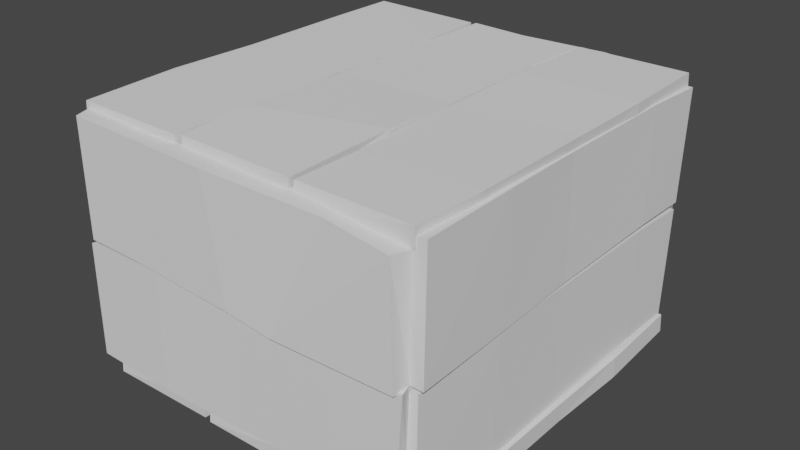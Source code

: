 # Source: Box.blend  (saved by Blender 2.91.10; exported with 4.5.12 LTS)
import bpy
from mathutils import Matrix  # noqa: F401  (used for matrix-valued properties, if any)

bpy.ops.wm.read_factory_settings(use_empty=True)
scene = bpy.context.scene
scene.name = 'Scene'

# ---- world
world_world = bpy.data.worlds.new('World'); scene.world = world_world
world_world.use_nodes = True; world_world.node_tree.nodes.clear()
_N = world_world.node_tree.nodes; _L = world_world.node_tree.links
n0 = _N.new('ShaderNodeOutputWorld'); n0.name = 'World Output'; n0.location = (300, 300)
n1 = _N.new('ShaderNodeBackground'); n1.name = 'Background'; n1.location = (10, 300)
n1.inputs[0].default_value = (0.05088, 0.05088, 0.05088, 1.0)
_L.new(n1.outputs[0], n0.inputs[0])
n0.is_active_output = True
world_world.color = (0.05088, 0.05088, 0.05088)
world_world.use_sun_shadow = False
world_world.sun_shadow_jitter_overblur = 0.0

# ---- meshes
me_cube_003 = bpy.data.meshes.new('Cube.003')
me_cube_003.from_pydata([(-0.6644, -0.99, -1.004), (-0.6644, -0.9999, 0.9696), (-0.659, 1.0, -0.881), (-0.659, 1.0, 0.881), (0.9699, -0.9999, -0.9701), (0.9699, -0.9935, 0.9696), (0.9763, 0.9843, -0.7672), (1.018, 1.0, 1.0), (-0.7357, -0.478, -1.172), (-0.7357, -0.478, 0.9761), (1.016, -0.5015, -1.039), (1.042, -0.478, 1.043), (-0.6938, -0.01566, 1.0), (1.0, -0.01088, -0.8675), (-0.7119, -0.02731, -1.0), (1.0, -0.01088, 1.0), (-0.7029, 0.6286, 1.0), (0.945, 0.6431, -0.8918), (-0.7211, 0.6402, -1.0), (1.025, 0.6286, 1.0)], [], [(18, 16, 3, 2), (2, 3, 7, 6), (10, 11, 5, 4), (4, 5, 1, 0), (8, 10, 4, 0), (11, 9, 1, 5), (15, 12, 9, 11), (14, 13, 10, 8), (13, 15, 11, 10), (0, 1, 9, 8), (17, 19, 15, 13), (18, 17, 13, 14), (19, 16, 12, 15), (8, 9, 12, 14), (7, 3, 16, 19), (2, 6, 17, 18), (6, 7, 19, 17), (14, 12, 16, 18)])
_uv = me_cube_003.uv_layers.new(name='UVMap')
_uv.uv.foreach_set('vector', [0.375, 0.2036, 0.625, 0.2036, 0.625, 0.25, 0.375, 0.25, 0.375, 0.25, 0.625, 0.25, 0.625, 0.5, 0.375, 0.5, 0.375, 0.6848, 0.625, 0.6848, 0.625, 0.75, 0.375, 0.75, 0.375, 0.75, 0.625, 0.75, 0.625, 1.0, 0.375, 1.0, 0.125, 0.6848, 0.375, 0.6848, 0.375, 0.75, 0.125, 0.75, 0.625, 0.6848, 0.875, 0.6848, 0.875, 0.75, 0.625, 0.75, 0.625, 0.6264, 0.875, 0.6264, 0.875, 0.6848, 0.625, 0.6848, 0.125, 0.6264, 0.375, 0.6264, 0.375, 0.6848, 0.125, 0.6848, 0.375, 0.6264, 0.625, 0.6264, 0.625, 0.6848, 0.375, 0.6848, 0.375, 0.0, 0.625, 0.0, 0.625, 0.06522, 0.375, 0.06522, 0.375, 0.5464, 0.625, 0.5464, 0.625, 0.6264, 0.375, 0.6264, 0.125, 0.5464, 0.375, 0.5464, 0.375, 0.6264, 0.125, 0.6264, 0.625, 0.5464, 0.875, 0.5464, 0.875, 0.6264, 0.625, 0.6264, 0.375, 0.06522, 0.625, 0.06522, 0.625, 0.1236, 0.375, 0.1236, 0.625, 0.5, 0.875, 0.5, 0.875, 0.5464, 0.625, 0.5464, 0.125, 0.5, 0.375, 0.5, 0.375, 0.5464, 0.125, 0.5464, 0.375, 0.5, 0.625, 0.5, 0.625, 0.5464, 0.375, 0.5464, 0.375, 0.1236, 0.625, 0.1236, 0.625, 0.2036, 0.375, 0.2036])
me_cube_003.use_remesh_fix_poles = True
me_cube_003.use_remesh_preserve_attributes = False
me_cube_003.use_mirror_vertex_groups = False
me_cube_003.update()
me_cube_004 = bpy.data.meshes.new('Cube.004')
me_cube_004.from_pydata([(-0.6644, -0.99, -1.004), (-0.6644, -0.9999, 0.9696), (-0.659, 1.0, -0.881), (-0.659, 1.0, 0.881), (0.9699, -0.9999, -0.9701), (0.9699, -0.9935, 0.9696), (0.9763, 0.9843, -0.7672), (1.018, 1.0, 1.0), (-0.7357, -0.478, -1.172), (-0.7357, -0.478, 0.9761), (1.016, -0.5015, -1.039), (1.042, -0.478, 1.043), (-0.6938, -0.01566, 1.0), (1.0, -0.01088, -0.8675), (-0.7119, -0.02731, -1.0), (1.0, -0.01088, 1.0), (-0.7029, 0.6286, 1.0), (0.945, 0.6431, -0.8918), (-0.7211, 0.6402, -1.0), (1.025, 0.6286, 1.0)], [], [(18, 16, 3, 2), (2, 3, 7, 6), (10, 11, 5, 4), (4, 5, 1, 0), (8, 10, 4, 0), (11, 9, 1, 5), (15, 12, 9, 11), (14, 13, 10, 8), (13, 15, 11, 10), (0, 1, 9, 8), (17, 19, 15, 13), (18, 17, 13, 14), (19, 16, 12, 15), (8, 9, 12, 14), (7, 3, 16, 19), (2, 6, 17, 18), (6, 7, 19, 17), (14, 12, 16, 18)])
_uv = me_cube_004.uv_layers.new(name='UVMap')
_uv.uv.foreach_set('vector', [0.375, 0.2036, 0.625, 0.2036, 0.625, 0.25, 0.375, 0.25, 0.375, 0.25, 0.625, 0.25, 0.625, 0.5, 0.375, 0.5, 0.375, 0.6848, 0.625, 0.6848, 0.625, 0.75, 0.375, 0.75, 0.375, 0.75, 0.625, 0.75, 0.625, 1.0, 0.375, 1.0, 0.125, 0.6848, 0.375, 0.6848, 0.375, 0.75, 0.125, 0.75, 0.625, 0.6848, 0.875, 0.6848, 0.875, 0.75, 0.625, 0.75, 0.625, 0.6264, 0.875, 0.6264, 0.875, 0.6848, 0.625, 0.6848, 0.125, 0.6264, 0.375, 0.6264, 0.375, 0.6848, 0.125, 0.6848, 0.375, 0.6264, 0.625, 0.6264, 0.625, 0.6848, 0.375, 0.6848, 0.375, 0.0, 0.625, 0.0, 0.625, 0.06522, 0.375, 0.06522, 0.375, 0.5464, 0.625, 0.5464, 0.625, 0.6264, 0.375, 0.6264, 0.125, 0.5464, 0.375, 0.5464, 0.375, 0.6264, 0.125, 0.6264, 0.625, 0.5464, 0.875, 0.5464, 0.875, 0.6264, 0.625, 0.6264, 0.375, 0.06522, 0.625, 0.06522, 0.625, 0.1236, 0.375, 0.1236, 0.625, 0.5, 0.875, 0.5, 0.875, 0.5464, 0.625, 0.5464, 0.125, 0.5, 0.375, 0.5, 0.375, 0.5464, 0.125, 0.5464, 0.375, 0.5, 0.625, 0.5, 0.625, 0.5464, 0.375, 0.5464, 0.375, 0.1236, 0.625, 0.1236, 0.625, 0.2036, 0.375, 0.2036])
me_cube_004.use_remesh_fix_poles = True
me_cube_004.use_remesh_preserve_attributes = False
me_cube_004.use_mirror_vertex_groups = False
me_cube_004.update()
me_cube_005 = bpy.data.meshes.new('Cube.005')
me_cube_005.from_pydata([(-0.6644, -0.99, -1.004), (-0.6644, -0.9999, 0.9696), (-0.659, 1.0, -0.881), (-0.659, 1.0, 0.881), (0.9699, -0.9999, -0.9701), (0.9699, -0.9935, 0.9696), (0.9763, 0.9843, -0.7672), (1.018, 1.0, 1.0), (-0.7357, -0.478, -1.172), (-0.7357, -0.478, 0.9761), (1.016, -0.5015, -1.039), (1.042, -0.478, 1.043), (-0.6938, -0.01566, 1.0), (1.0, -0.01088, -0.8675), (-0.7119, -0.02731, -1.0), (1.0, -0.01088, 1.0), (-0.7029, 0.6286, 1.0), (0.945, 0.6431, -0.8918), (-0.7211, 0.6402, -1.0), (1.025, 0.6286, 1.0)], [], [(18, 16, 3, 2), (2, 3, 7, 6), (10, 11, 5, 4), (4, 5, 1, 0), (8, 10, 4, 0), (11, 9, 1, 5), (15, 12, 9, 11), (14, 13, 10, 8), (13, 15, 11, 10), (0, 1, 9, 8), (17, 19, 15, 13), (18, 17, 13, 14), (19, 16, 12, 15), (8, 9, 12, 14), (7, 3, 16, 19), (2, 6, 17, 18), (6, 7, 19, 17), (14, 12, 16, 18)])
_uv = me_cube_005.uv_layers.new(name='UVMap')
_uv.uv.foreach_set('vector', [0.375, 0.2036, 0.625, 0.2036, 0.625, 0.25, 0.375, 0.25, 0.375, 0.25, 0.625, 0.25, 0.625, 0.5, 0.375, 0.5, 0.375, 0.6848, 0.625, 0.6848, 0.625, 0.75, 0.375, 0.75, 0.375, 0.75, 0.625, 0.75, 0.625, 1.0, 0.375, 1.0, 0.125, 0.6848, 0.375, 0.6848, 0.375, 0.75, 0.125, 0.75, 0.625, 0.6848, 0.875, 0.6848, 0.875, 0.75, 0.625, 0.75, 0.625, 0.6264, 0.875, 0.6264, 0.875, 0.6848, 0.625, 0.6848, 0.125, 0.6264, 0.375, 0.6264, 0.375, 0.6848, 0.125, 0.6848, 0.375, 0.6264, 0.625, 0.6264, 0.625, 0.6848, 0.375, 0.6848, 0.375, 0.0, 0.625, 0.0, 0.625, 0.06522, 0.375, 0.06522, 0.375, 0.5464, 0.625, 0.5464, 0.625, 0.6264, 0.375, 0.6264, 0.125, 0.5464, 0.375, 0.5464, 0.375, 0.6264, 0.125, 0.6264, 0.625, 0.5464, 0.875, 0.5464, 0.875, 0.6264, 0.625, 0.6264, 0.375, 0.06522, 0.625, 0.06522, 0.625, 0.1236, 0.375, 0.1236, 0.625, 0.5, 0.875, 0.5, 0.875, 0.5464, 0.625, 0.5464, 0.125, 0.5, 0.375, 0.5, 0.375, 0.5464, 0.125, 0.5464, 0.375, 0.5, 0.625, 0.5, 0.625, 0.5464, 0.375, 0.5464, 0.375, 0.1236, 0.625, 0.1236, 0.625, 0.2036, 0.375, 0.2036])
me_cube_005.use_remesh_fix_poles = True
me_cube_005.use_remesh_preserve_attributes = False
me_cube_005.use_mirror_vertex_groups = False
me_cube_005.update()
me_cube_008 = bpy.data.meshes.new('Cube.008')
me_cube_008.from_pydata([(-0.6922, -0.99, -1.004), (-0.6644, -0.9999, 0.9696), (-0.7217, 1.008, -0.881), (-0.659, 1.0, 0.881), (1.02, -0.9999, -0.9701), (0.9699, -0.9935, 0.9696), (0.9763, 0.9843, -0.7672), (1.018, 1.0, 1.0), (-0.7262, -0.6127, -1.311), (-0.7262, -0.478, 0.9761), (1.016, -0.4203, -1.178), (1.042, -0.478, 1.043), (-0.6938, -0.01566, 1.0), (1.0, -0.01088, -0.8675), (-0.7234, -0.02731, -1.0), (1.0, -0.01088, 1.0), (-0.7029, 0.6286, 1.0), (0.945, 0.6431, -0.753), (-0.7211, 0.6402, -0.8612), (1.025, 0.6286, 1.0)], [], [(18, 16, 3, 2), (2, 3, 7, 6), (10, 11, 5, 4), (4, 5, 1, 0), (8, 10, 4, 0), (11, 9, 1, 5), (15, 12, 9, 11), (14, 13, 10, 8), (13, 15, 11, 10), (0, 1, 9, 8), (17, 19, 15, 13), (18, 17, 13, 14), (19, 16, 12, 15), (8, 9, 12, 14), (7, 3, 16, 19), (2, 6, 17, 18), (6, 7, 19, 17), (14, 12, 16, 18)])
_uv = me_cube_008.uv_layers.new(name='UVMap')
_uv.uv.foreach_set('vector', [0.375, 0.2036, 0.625, 0.2036, 0.625, 0.25, 0.375, 0.25, 0.375, 0.25, 0.625, 0.25, 0.625, 0.5, 0.375, 0.5, 0.375, 0.6848, 0.625, 0.6848, 0.625, 0.75, 0.375, 0.75, 0.375, 0.75, 0.625, 0.75, 0.625, 1.0, 0.375, 1.0, 0.125, 0.6848, 0.375, 0.6848, 0.375, 0.75, 0.125, 0.75, 0.625, 0.6848, 0.875, 0.6848, 0.875, 0.75, 0.625, 0.75, 0.625, 0.6264, 0.875, 0.6264, 0.875, 0.6848, 0.625, 0.6848, 0.125, 0.6264, 0.375, 0.6264, 0.375, 0.6848, 0.125, 0.6848, 0.375, 0.6264, 0.625, 0.6264, 0.625, 0.6848, 0.375, 0.6848, 0.375, 0.0, 0.625, 0.0, 0.625, 0.06522, 0.375, 0.06522, 0.375, 0.5464, 0.625, 0.5464, 0.625, 0.6264, 0.375, 0.6264, 0.125, 0.5464, 0.375, 0.5464, 0.375, 0.6264, 0.125, 0.6264, 0.625, 0.5464, 0.875, 0.5464, 0.875, 0.6264, 0.625, 0.6264, 0.375, 0.06522, 0.625, 0.06522, 0.625, 0.1236, 0.375, 0.1236, 0.625, 0.5, 0.875, 0.5, 0.875, 0.5464, 0.625, 0.5464, 0.125, 0.5, 0.375, 0.5, 0.375, 0.5464, 0.125, 0.5464, 0.375, 0.5, 0.625, 0.5, 0.625, 0.5464, 0.375, 0.5464, 0.375, 0.1236, 0.625, 0.1236, 0.625, 0.2036, 0.375, 0.2036])
me_cube_008.use_remesh_fix_poles = True
me_cube_008.use_remesh_preserve_attributes = False
me_cube_008.use_mirror_vertex_groups = False
me_cube_008.update()
me_cube_007 = bpy.data.meshes.new('Cube.007')
me_cube_007.from_pydata([(-0.6644, -0.99, -1.004), (-0.6644, -0.9999, 0.9696), (-0.659, 1.0, -0.881), (-0.659, 1.0, 0.881), (0.9699, -0.9999, -0.9701), (0.9699, -0.9935, 0.9696), (0.9763, 0.9843, -0.7672), (1.018, 1.0, 1.0), (-0.7357, -0.478, -1.172), (-0.7357, -0.478, 0.9761), (1.016, -0.5015, -1.039), (1.042, -0.478, 1.043), (-0.6938, -0.01566, 1.0), (1.0, -0.01088, -0.8675), (-0.7119, -0.02731, -1.0), (1.0, -0.01088, 1.0), (-0.7029, 0.6286, 1.0), (0.945, 0.6431, -0.8918), (-0.7211, 0.6402, -1.0), (1.025, 0.6286, 1.0)], [], [(18, 16, 3, 2), (2, 3, 7, 6), (10, 11, 5, 4), (4, 5, 1, 0), (8, 10, 4, 0), (11, 9, 1, 5), (15, 12, 9, 11), (14, 13, 10, 8), (13, 15, 11, 10), (0, 1, 9, 8), (17, 19, 15, 13), (18, 17, 13, 14), (19, 16, 12, 15), (8, 9, 12, 14), (7, 3, 16, 19), (2, 6, 17, 18), (6, 7, 19, 17), (14, 12, 16, 18)])
_uv = me_cube_007.uv_layers.new(name='UVMap')
_uv.uv.foreach_set('vector', [0.375, 0.2036, 0.625, 0.2036, 0.625, 0.25, 0.375, 0.25, 0.375, 0.25, 0.625, 0.25, 0.625, 0.5, 0.375, 0.5, 0.375, 0.6848, 0.625, 0.6848, 0.625, 0.75, 0.375, 0.75, 0.375, 0.75, 0.625, 0.75, 0.625, 1.0, 0.375, 1.0, 0.125, 0.6848, 0.375, 0.6848, 0.375, 0.75, 0.125, 0.75, 0.625, 0.6848, 0.875, 0.6848, 0.875, 0.75, 0.625, 0.75, 0.625, 0.6264, 0.875, 0.6264, 0.875, 0.6848, 0.625, 0.6848, 0.125, 0.6264, 0.375, 0.6264, 0.375, 0.6848, 0.125, 0.6848, 0.375, 0.6264, 0.625, 0.6264, 0.625, 0.6848, 0.375, 0.6848, 0.375, 0.0, 0.625, 0.0, 0.625, 0.06522, 0.375, 0.06522, 0.375, 0.5464, 0.625, 0.5464, 0.625, 0.6264, 0.375, 0.6264, 0.125, 0.5464, 0.375, 0.5464, 0.375, 0.6264, 0.125, 0.6264, 0.625, 0.5464, 0.875, 0.5464, 0.875, 0.6264, 0.625, 0.6264, 0.375, 0.06522, 0.625, 0.06522, 0.625, 0.1236, 0.375, 0.1236, 0.625, 0.5, 0.875, 0.5, 0.875, 0.5464, 0.625, 0.5464, 0.125, 0.5, 0.375, 0.5, 0.375, 0.5464, 0.125, 0.5464, 0.375, 0.5, 0.625, 0.5, 0.625, 0.5464, 0.375, 0.5464, 0.375, 0.1236, 0.625, 0.1236, 0.625, 0.2036, 0.375, 0.2036])
me_cube_007.use_remesh_fix_poles = True
me_cube_007.use_remesh_preserve_attributes = False
me_cube_007.use_mirror_vertex_groups = False
me_cube_007.update()
me_cube_006 = bpy.data.meshes.new('Cube.006')
me_cube_006.from_pydata([(-0.6644, -0.99, -1.004), (-0.6644, -0.9999, 0.9696), (-0.659, 1.0, -0.881), (-0.659, 1.0, 0.881), (0.9699, -0.9999, -0.9701), (0.9699, -0.9935, 0.9696), (0.9763, 0.9843, -0.7672), (1.018, 1.0, 1.0), (-0.7357, -0.478, -1.172), (-0.7357, -0.478, 0.9761), (1.016, -0.5015, -1.039), (1.042, -0.478, 1.043), (-0.6938, -0.01566, 1.0), (1.0, -0.01088, -0.8675), (-0.7119, -0.02731, -1.0), (1.0, -0.01088, 1.0), (-0.7029, 0.6286, 1.0), (0.945, 0.6431, -0.8918), (-0.7211, 0.6402, -1.0), (1.025, 0.6286, 1.0)], [], [(18, 16, 3, 2), (2, 3, 7, 6), (10, 11, 5, 4), (4, 5, 1, 0), (8, 10, 4, 0), (11, 9, 1, 5), (15, 12, 9, 11), (14, 13, 10, 8), (13, 15, 11, 10), (0, 1, 9, 8), (17, 19, 15, 13), (18, 17, 13, 14), (19, 16, 12, 15), (8, 9, 12, 14), (7, 3, 16, 19), (2, 6, 17, 18), (6, 7, 19, 17), (14, 12, 16, 18)])
_uv = me_cube_006.uv_layers.new(name='UVMap')
_uv.uv.foreach_set('vector', [0.375, 0.2036, 0.625, 0.2036, 0.625, 0.25, 0.375, 0.25, 0.375, 0.25, 0.625, 0.25, 0.625, 0.5, 0.375, 0.5, 0.375, 0.6848, 0.625, 0.6848, 0.625, 0.75, 0.375, 0.75, 0.375, 0.75, 0.625, 0.75, 0.625, 1.0, 0.375, 1.0, 0.125, 0.6848, 0.375, 0.6848, 0.375, 0.75, 0.125, 0.75, 0.625, 0.6848, 0.875, 0.6848, 0.875, 0.75, 0.625, 0.75, 0.625, 0.6264, 0.875, 0.6264, 0.875, 0.6848, 0.625, 0.6848, 0.125, 0.6264, 0.375, 0.6264, 0.375, 0.6848, 0.125, 0.6848, 0.375, 0.6264, 0.625, 0.6264, 0.625, 0.6848, 0.375, 0.6848, 0.375, 0.0, 0.625, 0.0, 0.625, 0.06522, 0.375, 0.06522, 0.375, 0.5464, 0.625, 0.5464, 0.625, 0.6264, 0.375, 0.6264, 0.125, 0.5464, 0.375, 0.5464, 0.375, 0.6264, 0.125, 0.6264, 0.625, 0.5464, 0.875, 0.5464, 0.875, 0.6264, 0.625, 0.6264, 0.375, 0.06522, 0.625, 0.06522, 0.625, 0.1236, 0.375, 0.1236, 0.625, 0.5, 0.875, 0.5, 0.875, 0.5464, 0.625, 0.5464, 0.125, 0.5, 0.375, 0.5, 0.375, 0.5464, 0.125, 0.5464, 0.375, 0.5, 0.625, 0.5, 0.625, 0.5464, 0.375, 0.5464, 0.375, 0.1236, 0.625, 0.1236, 0.625, 0.2036, 0.375, 0.2036])
me_cube_006.use_remesh_fix_poles = True
me_cube_006.use_remesh_preserve_attributes = False
me_cube_006.use_mirror_vertex_groups = False
me_cube_006.update()
me_cube_011 = bpy.data.meshes.new('Cube.011')
me_cube_011.from_pydata([(-0.6644, -0.99, -1.004), (-0.6644, -0.9999, 0.9696), (-0.659, 1.0, -0.881), (-0.659, 1.0, 0.881), (0.9699, -0.9999, -0.9701), (0.9699, -0.9935, 0.9696), (0.9763, 0.9843, -0.7672), (1.018, 1.0, 1.0), (-0.7357, -0.478, -1.172), (-0.7357, -0.478, 0.9761), (1.016, -0.5015, -1.039), (1.042, -0.478, 1.043), (-0.6938, -0.01566, 1.0), (1.0, -0.01088, -0.8675), (-0.7119, -0.02731, -1.0), (1.0, -0.01088, 1.0), (-0.7029, 0.6286, 1.0), (0.945, 0.6431, -0.8918), (-0.7211, 0.6402, -1.0), (1.025, 0.6286, 1.0)], [], [(18, 16, 3, 2), (2, 3, 7, 6), (10, 11, 5, 4), (4, 5, 1, 0), (8, 10, 4, 0), (11, 9, 1, 5), (15, 12, 9, 11), (14, 13, 10, 8), (13, 15, 11, 10), (0, 1, 9, 8), (17, 19, 15, 13), (18, 17, 13, 14), (19, 16, 12, 15), (8, 9, 12, 14), (7, 3, 16, 19), (2, 6, 17, 18), (6, 7, 19, 17), (14, 12, 16, 18)])
_uv = me_cube_011.uv_layers.new(name='UVMap')
_uv.uv.foreach_set('vector', [0.375, 0.2036, 0.625, 0.2036, 0.625, 0.25, 0.375, 0.25, 0.375, 0.25, 0.625, 0.25, 0.625, 0.5, 0.375, 0.5, 0.375, 0.6848, 0.625, 0.6848, 0.625, 0.75, 0.375, 0.75, 0.375, 0.75, 0.625, 0.75, 0.625, 1.0, 0.375, 1.0, 0.125, 0.6848, 0.375, 0.6848, 0.375, 0.75, 0.125, 0.75, 0.625, 0.6848, 0.875, 0.6848, 0.875, 0.75, 0.625, 0.75, 0.625, 0.6264, 0.875, 0.6264, 0.875, 0.6848, 0.625, 0.6848, 0.125, 0.6264, 0.375, 0.6264, 0.375, 0.6848, 0.125, 0.6848, 0.375, 0.6264, 0.625, 0.6264, 0.625, 0.6848, 0.375, 0.6848, 0.375, 0.0, 0.625, 0.0, 0.625, 0.06522, 0.375, 0.06522, 0.375, 0.5464, 0.625, 0.5464, 0.625, 0.6264, 0.375, 0.6264, 0.125, 0.5464, 0.375, 0.5464, 0.375, 0.6264, 0.125, 0.6264, 0.625, 0.5464, 0.875, 0.5464, 0.875, 0.6264, 0.625, 0.6264, 0.375, 0.06522, 0.625, 0.06522, 0.625, 0.1236, 0.375, 0.1236, 0.625, 0.5, 0.875, 0.5, 0.875, 0.5464, 0.625, 0.5464, 0.125, 0.5, 0.375, 0.5, 0.375, 0.5464, 0.125, 0.5464, 0.375, 0.5, 0.625, 0.5, 0.625, 0.5464, 0.375, 0.5464, 0.375, 0.1236, 0.625, 0.1236, 0.625, 0.2036, 0.375, 0.2036])
me_cube_011.use_remesh_fix_poles = True
me_cube_011.use_remesh_preserve_attributes = False
me_cube_011.use_mirror_vertex_groups = False
me_cube_011.update()
me_cube_010 = bpy.data.meshes.new('Cube.010')
me_cube_010.from_pydata([(-0.6644, -0.99, -1.004), (-0.6644, -0.9999, 0.9696), (-0.659, 1.0, -0.881), (-0.659, 1.0, 0.881), (0.9699, -0.9999, -0.9701), (0.9699, -0.9935, 0.9696), (0.9763, 0.9843, -0.7672), (1.018, 1.0, 1.0), (-0.7357, -0.478, -1.172), (-0.7357, -0.478, 0.9761), (1.016, -0.5015, -1.039), (1.042, -0.478, 1.043), (-0.6938, -0.01566, 1.0), (1.0, -0.01088, -0.8675), (-0.7119, -0.02731, -1.0), (1.0, -0.01088, 1.0), (-0.7029, 0.6286, 1.0), (0.945, 0.6431, -0.8918), (-0.7211, 0.6402, -1.0), (1.025, 0.6286, 1.0)], [], [(18, 16, 3, 2), (2, 3, 7, 6), (10, 11, 5, 4), (4, 5, 1, 0), (8, 10, 4, 0), (11, 9, 1, 5), (15, 12, 9, 11), (14, 13, 10, 8), (13, 15, 11, 10), (0, 1, 9, 8), (17, 19, 15, 13), (18, 17, 13, 14), (19, 16, 12, 15), (8, 9, 12, 14), (7, 3, 16, 19), (2, 6, 17, 18), (6, 7, 19, 17), (14, 12, 16, 18)])
_uv = me_cube_010.uv_layers.new(name='UVMap')
_uv.uv.foreach_set('vector', [0.375, 0.2036, 0.625, 0.2036, 0.625, 0.25, 0.375, 0.25, 0.375, 0.25, 0.625, 0.25, 0.625, 0.5, 0.375, 0.5, 0.375, 0.6848, 0.625, 0.6848, 0.625, 0.75, 0.375, 0.75, 0.375, 0.75, 0.625, 0.75, 0.625, 1.0, 0.375, 1.0, 0.125, 0.6848, 0.375, 0.6848, 0.375, 0.75, 0.125, 0.75, 0.625, 0.6848, 0.875, 0.6848, 0.875, 0.75, 0.625, 0.75, 0.625, 0.6264, 0.875, 0.6264, 0.875, 0.6848, 0.625, 0.6848, 0.125, 0.6264, 0.375, 0.6264, 0.375, 0.6848, 0.125, 0.6848, 0.375, 0.6264, 0.625, 0.6264, 0.625, 0.6848, 0.375, 0.6848, 0.375, 0.0, 0.625, 0.0, 0.625, 0.06522, 0.375, 0.06522, 0.375, 0.5464, 0.625, 0.5464, 0.625, 0.6264, 0.375, 0.6264, 0.125, 0.5464, 0.375, 0.5464, 0.375, 0.6264, 0.125, 0.6264, 0.625, 0.5464, 0.875, 0.5464, 0.875, 0.6264, 0.625, 0.6264, 0.375, 0.06522, 0.625, 0.06522, 0.625, 0.1236, 0.375, 0.1236, 0.625, 0.5, 0.875, 0.5, 0.875, 0.5464, 0.625, 0.5464, 0.125, 0.5, 0.375, 0.5, 0.375, 0.5464, 0.125, 0.5464, 0.375, 0.5, 0.625, 0.5, 0.625, 0.5464, 0.375, 0.5464, 0.375, 0.1236, 0.625, 0.1236, 0.625, 0.2036, 0.375, 0.2036])
me_cube_010.use_remesh_fix_poles = True
me_cube_010.use_remesh_preserve_attributes = False
me_cube_010.use_mirror_vertex_groups = False
me_cube_010.update()
me_cube_013 = bpy.data.meshes.new('Cube.013')
me_cube_013.from_pydata([(-0.6644, -0.99, -1.004), (-0.6644, -0.9999, 0.9696), (-0.659, 1.0, -0.881), (-0.659, 1.0, 0.881), (0.9699, -0.9999, -0.9701), (0.9699, -0.9935, 0.9696), (0.9763, 0.9843, -0.7672), (1.018, 1.0, 1.0), (-0.7357, -0.478, -1.172), (-0.7357, -0.478, 0.9761), (1.016, -0.5015, -1.039), (1.042, -0.478, 1.043), (-0.6938, -0.01566, 1.0), (1.0, -0.01088, -0.8675), (-0.7119, -0.02731, -1.0), (1.0, -0.01088, 1.0), (-0.7029, 0.6286, 1.0), (0.945, 0.6431, -0.8918), (-0.7211, 0.6402, -1.0), (1.025, 0.6286, 1.0)], [], [(18, 16, 3, 2), (2, 3, 7, 6), (10, 11, 5, 4), (4, 5, 1, 0), (8, 10, 4, 0), (11, 9, 1, 5), (15, 12, 9, 11), (14, 13, 10, 8), (13, 15, 11, 10), (0, 1, 9, 8), (17, 19, 15, 13), (18, 17, 13, 14), (19, 16, 12, 15), (8, 9, 12, 14), (7, 3, 16, 19), (2, 6, 17, 18), (6, 7, 19, 17), (14, 12, 16, 18)])
_uv = me_cube_013.uv_layers.new(name='UVMap')
_uv.uv.foreach_set('vector', [0.375, 0.2036, 0.625, 0.2036, 0.625, 0.25, 0.375, 0.25, 0.375, 0.25, 0.625, 0.25, 0.625, 0.5, 0.375, 0.5, 0.375, 0.6848, 0.625, 0.6848, 0.625, 0.75, 0.375, 0.75, 0.375, 0.75, 0.625, 0.75, 0.625, 1.0, 0.375, 1.0, 0.125, 0.6848, 0.375, 0.6848, 0.375, 0.75, 0.125, 0.75, 0.625, 0.6848, 0.875, 0.6848, 0.875, 0.75, 0.625, 0.75, 0.625, 0.6264, 0.875, 0.6264, 0.875, 0.6848, 0.625, 0.6848, 0.125, 0.6264, 0.375, 0.6264, 0.375, 0.6848, 0.125, 0.6848, 0.375, 0.6264, 0.625, 0.6264, 0.625, 0.6848, 0.375, 0.6848, 0.375, 0.0, 0.625, 0.0, 0.625, 0.06522, 0.375, 0.06522, 0.375, 0.5464, 0.625, 0.5464, 0.625, 0.6264, 0.375, 0.6264, 0.125, 0.5464, 0.375, 0.5464, 0.375, 0.6264, 0.125, 0.6264, 0.625, 0.5464, 0.875, 0.5464, 0.875, 0.6264, 0.625, 0.6264, 0.375, 0.06522, 0.625, 0.06522, 0.625, 0.1236, 0.375, 0.1236, 0.625, 0.5, 0.875, 0.5, 0.875, 0.5464, 0.625, 0.5464, 0.125, 0.5, 0.375, 0.5, 0.375, 0.5464, 0.125, 0.5464, 0.375, 0.5, 0.625, 0.5, 0.625, 0.5464, 0.375, 0.5464, 0.375, 0.1236, 0.625, 0.1236, 0.625, 0.2036, 0.375, 0.2036])
me_cube_013.use_remesh_fix_poles = True
me_cube_013.use_remesh_preserve_attributes = False
me_cube_013.use_mirror_vertex_groups = False
me_cube_013.update()
me_cube_012 = bpy.data.meshes.new('Cube.012')
me_cube_012.from_pydata([(-0.7203, -0.9896, -1.301), (-0.7203, -1.0, 0.8082), (-0.659, 1.0, -0.881), (-0.659, 1.0, 0.881), (1.026, -1.0, -1.264), (1.026, -0.9933, 0.8082), (0.9763, 0.9843, -0.7672), (1.018, 1.0, 1.0), (-0.7357, -0.478, -1.172), (-0.7357, -0.478, 0.9761), (1.016, -0.5015, -1.039), (1.042, -0.478, 1.043), (-0.6938, -0.01566, 1.0), (1.0, -0.01088, -0.74), (-0.7119, -0.02731, -0.8725), (1.0, -0.01088, 1.128), (-0.7029, 0.6286, 1.0), (0.945, 0.6431, -0.8918), (-0.7211, 0.6402, -1.0), (1.025, 0.6286, 1.0)], [], [(18, 16, 3, 2), (2, 3, 7, 6), (10, 11, 5, 4), (4, 5, 1, 0), (8, 10, 4, 0), (11, 9, 1, 5), (15, 12, 9, 11), (14, 13, 10, 8), (13, 15, 11, 10), (0, 1, 9, 8), (17, 19, 15, 13), (18, 17, 13, 14), (19, 16, 12, 15), (8, 9, 12, 14), (7, 3, 16, 19), (2, 6, 17, 18), (6, 7, 19, 17), (14, 12, 16, 18)])
_uv = me_cube_012.uv_layers.new(name='UVMap')
_uv.uv.foreach_set('vector', [0.375, 0.2036, 0.625, 0.2036, 0.625, 0.25, 0.375, 0.25, 0.375, 0.25, 0.625, 0.25, 0.625, 0.5, 0.375, 0.5, 0.375, 0.6848, 0.625, 0.6848, 0.625, 0.75, 0.375, 0.75, 0.375, 0.75, 0.625, 0.75, 0.625, 1.0, 0.375, 1.0, 0.125, 0.6848, 0.375, 0.6848, 0.375, 0.75, 0.125, 0.75, 0.625, 0.6848, 0.875, 0.6848, 0.875, 0.75, 0.625, 0.75, 0.625, 0.6264, 0.875, 0.6264, 0.875, 0.6848, 0.625, 0.6848, 0.125, 0.6264, 0.375, 0.6264, 0.375, 0.6848, 0.125, 0.6848, 0.375, 0.6264, 0.625, 0.6264, 0.625, 0.6848, 0.375, 0.6848, 0.375, 0.0, 0.625, 0.0, 0.625, 0.06522, 0.375, 0.06522, 0.375, 0.5464, 0.625, 0.5464, 0.625, 0.6264, 0.375, 0.6264, 0.125, 0.5464, 0.375, 0.5464, 0.375, 0.6264, 0.125, 0.6264, 0.625, 0.5464, 0.875, 0.5464, 0.875, 0.6264, 0.625, 0.6264, 0.375, 0.06522, 0.625, 0.06522, 0.625, 0.1236, 0.375, 0.1236, 0.625, 0.5, 0.875, 0.5, 0.875, 0.5464, 0.625, 0.5464, 0.125, 0.5, 0.375, 0.5, 0.375, 0.5464, 0.125, 0.5464, 0.375, 0.5, 0.625, 0.5, 0.625, 0.5464, 0.375, 0.5464, 0.375, 0.1236, 0.625, 0.1236, 0.625, 0.2036, 0.375, 0.2036])
me_cube_012.use_remesh_fix_poles = True
me_cube_012.use_remesh_preserve_attributes = False
me_cube_012.use_mirror_vertex_groups = False
me_cube_012.update()
me_cube_014 = bpy.data.meshes.new('Cube.014')
me_cube_014.from_pydata([(-0.6644, -0.99, -1.004), (-0.6644, -0.951, 0.9696), (-0.659, 1.032, -0.881), (-0.659, 1.0, 0.881), (1.0, -0.9999, -0.9701), (0.9403, -0.9935, 0.9696), (0.9763, 0.9843, -0.7672), (1.018, 0.9821, 0.8034), (-0.7357, -0.478, -1.172), (-0.7076, -0.5793, 0.4882), (1.016, -0.5015, -1.039), (1.042, -0.2854, 1.043), (-0.6938, 0.1232, 1.0), (1.0, -0.01088, -0.8675), (-0.7119, 0.1115, -1.0), (1.0, -0.01088, 1.0), (-0.6578, 0.6289, 0.7773), (0.9014, 0.6427, -0.8424), (-0.6749, 0.6399, -0.9447), (0.9773, 0.6289, 0.9476)], [], [(18, 16, 3, 2), (2, 3, 7, 6), (10, 11, 5, 4), (4, 5, 1, 0), (8, 10, 4, 0), (11, 9, 1, 5), (15, 12, 9, 11), (14, 13, 10, 8), (13, 15, 11, 10), (0, 1, 9, 8), (17, 19, 15, 13), (18, 17, 13, 14), (19, 16, 12, 15), (8, 9, 12, 14), (7, 3, 16, 19), (2, 6, 17, 18), (6, 7, 19, 17), (14, 12, 16, 18)])
_uv = me_cube_014.uv_layers.new(name='UVMap')
_uv.uv.foreach_set('vector', [0.375, 0.2036, 0.625, 0.2036, 0.625, 0.25, 0.375, 0.25, 0.375, 0.25, 0.625, 0.25, 0.625, 0.5, 0.375, 0.5, 0.375, 0.6848, 0.625, 0.6848, 0.625, 0.75, 0.375, 0.75, 0.375, 0.75, 0.625, 0.75, 0.625, 1.0, 0.375, 1.0, 0.125, 0.6848, 0.375, 0.6848, 0.375, 0.75, 0.125, 0.75, 0.625, 0.6848, 0.875, 0.6848, 0.875, 0.75, 0.625, 0.75, 0.625, 0.6264, 0.875, 0.6264, 0.875, 0.6848, 0.625, 0.6848, 0.125, 0.6264, 0.375, 0.6264, 0.375, 0.6848, 0.125, 0.6848, 0.375, 0.6264, 0.625, 0.6264, 0.625, 0.6848, 0.375, 0.6848, 0.375, 0.0, 0.625, 0.0, 0.625, 0.06522, 0.375, 0.06522, 0.375, 0.5464, 0.625, 0.5464, 0.625, 0.6264, 0.375, 0.6264, 0.125, 0.5464, 0.375, 0.5464, 0.375, 0.6264, 0.125, 0.6264, 0.625, 0.5464, 0.875, 0.5464, 0.875, 0.6264, 0.625, 0.6264, 0.375, 0.06522, 0.625, 0.06522, 0.625, 0.1236, 0.375, 0.1236, 0.625, 0.5, 0.875, 0.5, 0.875, 0.5464, 0.625, 0.5464, 0.125, 0.5, 0.375, 0.5, 0.375, 0.5464, 0.125, 0.5464, 0.375, 0.5, 0.625, 0.5, 0.625, 0.5464, 0.375, 0.5464, 0.375, 0.1236, 0.625, 0.1236, 0.625, 0.2036, 0.375, 0.2036])
me_cube_014.use_remesh_fix_poles = True
me_cube_014.use_remesh_preserve_attributes = False
me_cube_014.use_mirror_vertex_groups = False
me_cube_014.update()
me_cube_015 = bpy.data.meshes.new('Cube.015')
me_cube_015.from_pydata([(-0.6644, -0.99, -1.004), (-0.6644, -0.951, 0.9696), (-0.659, 1.032, -0.881), (-0.659, 1.0, 0.881), (1.0, -0.9999, -0.9701), (0.9403, -0.9935, 0.9696), (0.9763, 0.9843, -0.7672), (1.018, 0.9821, 0.8034), (-0.7357, -0.478, -1.172), (-0.7076, -0.5793, 0.4882), (1.016, -0.5015, -1.039), (1.042, -0.2854, 1.043), (-0.6938, 0.1232, 1.0), (1.0, -0.01088, -0.8675), (-0.7119, 0.1115, -1.0), (1.0, -0.01088, 1.0), (-0.6578, 0.6289, 0.7773), (0.9014, 0.6427, -0.8424), (-0.6749, 0.6399, -0.9447), (0.9773, 0.6289, 0.9476)], [], [(18, 16, 3, 2), (2, 3, 7, 6), (10, 11, 5, 4), (4, 5, 1, 0), (8, 10, 4, 0), (11, 9, 1, 5), (15, 12, 9, 11), (14, 13, 10, 8), (13, 15, 11, 10), (0, 1, 9, 8), (17, 19, 15, 13), (18, 17, 13, 14), (19, 16, 12, 15), (8, 9, 12, 14), (7, 3, 16, 19), (2, 6, 17, 18), (6, 7, 19, 17), (14, 12, 16, 18)])
_uv = me_cube_015.uv_layers.new(name='UVMap')
_uv.uv.foreach_set('vector', [0.375, 0.2036, 0.625, 0.2036, 0.625, 0.25, 0.375, 0.25, 0.375, 0.25, 0.625, 0.25, 0.625, 0.5, 0.375, 0.5, 0.375, 0.6848, 0.625, 0.6848, 0.625, 0.75, 0.375, 0.75, 0.375, 0.75, 0.625, 0.75, 0.625, 1.0, 0.375, 1.0, 0.125, 0.6848, 0.375, 0.6848, 0.375, 0.75, 0.125, 0.75, 0.625, 0.6848, 0.875, 0.6848, 0.875, 0.75, 0.625, 0.75, 0.625, 0.6264, 0.875, 0.6264, 0.875, 0.6848, 0.625, 0.6848, 0.125, 0.6264, 0.375, 0.6264, 0.375, 0.6848, 0.125, 0.6848, 0.375, 0.6264, 0.625, 0.6264, 0.625, 0.6848, 0.375, 0.6848, 0.375, 0.0, 0.625, 0.0, 0.625, 0.06522, 0.375, 0.06522, 0.375, 0.5464, 0.625, 0.5464, 0.625, 0.6264, 0.375, 0.6264, 0.125, 0.5464, 0.375, 0.5464, 0.375, 0.6264, 0.125, 0.6264, 0.625, 0.5464, 0.875, 0.5464, 0.875, 0.6264, 0.625, 0.6264, 0.375, 0.06522, 0.625, 0.06522, 0.625, 0.1236, 0.375, 0.1236, 0.625, 0.5, 0.875, 0.5, 0.875, 0.5464, 0.625, 0.5464, 0.125, 0.5, 0.375, 0.5, 0.375, 0.5464, 0.125, 0.5464, 0.375, 0.5, 0.625, 0.5, 0.625, 0.5464, 0.375, 0.5464, 0.375, 0.1236, 0.625, 0.1236, 0.625, 0.2036, 0.375, 0.2036])
me_cube_015.use_remesh_fix_poles = True
me_cube_015.use_remesh_preserve_attributes = False
me_cube_015.use_mirror_vertex_groups = False
me_cube_015.update()
me_cube_017 = bpy.data.meshes.new('Cube.017')
me_cube_017.from_pydata([(-0.6644, -0.99, -1.004), (-0.6644, -0.951, 0.9696), (-0.659, 1.032, -0.881), (-0.659, 1.0, 0.881), (1.0, -0.9999, -0.9701), (0.9403, -0.9935, 0.9696), (0.9763, 0.9843, -0.7672), (1.018, 0.9821, 0.8034), (-0.7357, -0.478, -1.172), (-0.7076, -0.5793, 0.4882), (1.016, -0.5015, -1.039), (1.042, -0.2854, 1.043), (-0.6938, 0.1232, 1.0), (1.0, -0.01088, -0.8675), (-0.7119, 0.1115, -1.0), (1.0, -0.01088, 1.0), (-0.6578, 0.6289, 0.7773), (0.9014, 0.6427, -0.8424), (-0.6749, 0.6399, -0.9447), (0.9773, 0.6289, 0.9476)], [], [(18, 16, 3, 2), (2, 3, 7, 6), (10, 11, 5, 4), (4, 5, 1, 0), (8, 10, 4, 0), (11, 9, 1, 5), (15, 12, 9, 11), (14, 13, 10, 8), (13, 15, 11, 10), (0, 1, 9, 8), (17, 19, 15, 13), (18, 17, 13, 14), (19, 16, 12, 15), (8, 9, 12, 14), (7, 3, 16, 19), (2, 6, 17, 18), (6, 7, 19, 17), (14, 12, 16, 18)])
_uv = me_cube_017.uv_layers.new(name='UVMap')
_uv.uv.foreach_set('vector', [0.375, 0.2036, 0.625, 0.2036, 0.625, 0.25, 0.375, 0.25, 0.375, 0.25, 0.625, 0.25, 0.625, 0.5, 0.375, 0.5, 0.375, 0.6848, 0.625, 0.6848, 0.625, 0.75, 0.375, 0.75, 0.375, 0.75, 0.625, 0.75, 0.625, 1.0, 0.375, 1.0, 0.125, 0.6848, 0.375, 0.6848, 0.375, 0.75, 0.125, 0.75, 0.625, 0.6848, 0.875, 0.6848, 0.875, 0.75, 0.625, 0.75, 0.625, 0.6264, 0.875, 0.6264, 0.875, 0.6848, 0.625, 0.6848, 0.125, 0.6264, 0.375, 0.6264, 0.375, 0.6848, 0.125, 0.6848, 0.375, 0.6264, 0.625, 0.6264, 0.625, 0.6848, 0.375, 0.6848, 0.375, 0.0, 0.625, 0.0, 0.625, 0.06522, 0.375, 0.06522, 0.375, 0.5464, 0.625, 0.5464, 0.625, 0.6264, 0.375, 0.6264, 0.125, 0.5464, 0.375, 0.5464, 0.375, 0.6264, 0.125, 0.6264, 0.625, 0.5464, 0.875, 0.5464, 0.875, 0.6264, 0.625, 0.6264, 0.375, 0.06522, 0.625, 0.06522, 0.625, 0.1236, 0.375, 0.1236, 0.625, 0.5, 0.875, 0.5, 0.875, 0.5464, 0.625, 0.5464, 0.125, 0.5, 0.375, 0.5, 0.375, 0.5464, 0.125, 0.5464, 0.375, 0.5, 0.625, 0.5, 0.625, 0.5464, 0.375, 0.5464, 0.375, 0.1236, 0.625, 0.1236, 0.625, 0.2036, 0.375, 0.2036])
me_cube_017.use_remesh_fix_poles = True
me_cube_017.use_remesh_preserve_attributes = False
me_cube_017.use_mirror_vertex_groups = False
me_cube_017.update()
me_cube_016 = bpy.data.meshes.new('Cube.016')
me_cube_016.from_pydata([(-0.6644, -0.99, -1.004), (-0.6644, -0.951, 0.9696), (-0.659, 1.032, -0.881), (-0.659, 1.0, 0.881), (1.0, -0.9999, -0.9701), (0.9403, -0.9935, 0.9696), (0.9763, 0.9843, -0.7672), (1.018, 0.9821, 0.8034), (-0.7357, -0.478, -1.172), (-0.7076, -0.5793, 0.4882), (1.016, -0.5015, -1.039), (1.042, -0.2854, 1.043), (-0.6938, 0.1232, 1.0), (1.0, -0.01088, -0.8675), (-0.7119, 0.1115, -1.0), (1.0, -0.01088, 1.0), (-0.6578, 0.6289, 0.7773), (0.9014, 0.6427, -0.8424), (-0.6749, 0.6399, -0.9447), (0.9773, 0.6289, 0.9476)], [], [(18, 16, 3, 2), (2, 3, 7, 6), (10, 11, 5, 4), (4, 5, 1, 0), (8, 10, 4, 0), (11, 9, 1, 5), (15, 12, 9, 11), (14, 13, 10, 8), (13, 15, 11, 10), (0, 1, 9, 8), (17, 19, 15, 13), (18, 17, 13, 14), (19, 16, 12, 15), (8, 9, 12, 14), (7, 3, 16, 19), (2, 6, 17, 18), (6, 7, 19, 17), (14, 12, 16, 18)])
_uv = me_cube_016.uv_layers.new(name='UVMap')
_uv.uv.foreach_set('vector', [0.375, 0.2036, 0.625, 0.2036, 0.625, 0.25, 0.375, 0.25, 0.375, 0.25, 0.625, 0.25, 0.625, 0.5, 0.375, 0.5, 0.375, 0.6848, 0.625, 0.6848, 0.625, 0.75, 0.375, 0.75, 0.375, 0.75, 0.625, 0.75, 0.625, 1.0, 0.375, 1.0, 0.125, 0.6848, 0.375, 0.6848, 0.375, 0.75, 0.125, 0.75, 0.625, 0.6848, 0.875, 0.6848, 0.875, 0.75, 0.625, 0.75, 0.625, 0.6264, 0.875, 0.6264, 0.875, 0.6848, 0.625, 0.6848, 0.125, 0.6264, 0.375, 0.6264, 0.375, 0.6848, 0.125, 0.6848, 0.375, 0.6264, 0.625, 0.6264, 0.625, 0.6848, 0.375, 0.6848, 0.375, 0.0, 0.625, 0.0, 0.625, 0.06522, 0.375, 0.06522, 0.375, 0.5464, 0.625, 0.5464, 0.625, 0.6264, 0.375, 0.6264, 0.125, 0.5464, 0.375, 0.5464, 0.375, 0.6264, 0.125, 0.6264, 0.625, 0.5464, 0.875, 0.5464, 0.875, 0.6264, 0.625, 0.6264, 0.375, 0.06522, 0.625, 0.06522, 0.625, 0.1236, 0.375, 0.1236, 0.625, 0.5, 0.875, 0.5, 0.875, 0.5464, 0.625, 0.5464, 0.125, 0.5, 0.375, 0.5, 0.375, 0.5464, 0.125, 0.5464, 0.375, 0.5, 0.625, 0.5, 0.625, 0.5464, 0.375, 0.5464, 0.375, 0.1236, 0.625, 0.1236, 0.625, 0.2036, 0.375, 0.2036])
me_cube_016.use_remesh_fix_poles = True
me_cube_016.use_remesh_preserve_attributes = False
me_cube_016.use_mirror_vertex_groups = False
me_cube_016.update()

# ---- objects
ob_cube = bpy.data.objects.new('Cube', me_cube_003)
ob_cube_001 = bpy.data.objects.new('Cube.001', me_cube_004)
ob_cube_002 = bpy.data.objects.new('Cube.002', me_cube_005)
ob_cube_005 = bpy.data.objects.new('Cube.005', me_cube_008)
ob_cube_004 = bpy.data.objects.new('Cube.004', me_cube_007)
ob_cube_003 = bpy.data.objects.new('Cube.003', me_cube_006)
ob_cube_008 = bpy.data.objects.new('Cube.008', me_cube_011)
ob_cube_007 = bpy.data.objects.new('Cube.007', me_cube_010)
ob_cube_009 = bpy.data.objects.new('Cube.009', me_cube_013)
ob_cube_006 = bpy.data.objects.new('Cube.006', me_cube_012)
ob_cube_010 = bpy.data.objects.new('Cube.010', me_cube_014)
ob_cube_011 = bpy.data.objects.new('Cube.011', me_cube_015)
ob_cube_013 = bpy.data.objects.new('Cube.013', me_cube_017)
ob_cube_012 = bpy.data.objects.new('Cube.012', me_cube_016)

# ---- transforms, parenting, visibility, modifiers, constraints
ob_cube.location = (0.0, 0.0, 0.0)
ob_cube.scale = (0.3091, 0.8637, -0.04504)
ob_cube.lineart.crease_threshold = 0.0
ob_cube_001.location = (-0.4494, 0.0, 0.0)
ob_cube_001.rotation_euler = (0.0, 3.142, 0.0)
ob_cube_001.scale = (0.3091, 0.8637, -0.04504)
ob_cube_001.lineart.crease_threshold = 0.0
ob_cube_002.location = (0.6292, 0.0, 0.0)
ob_cube_002.rotation_euler = (0.0, 0.0, 3.142)
ob_cube_002.scale = (0.3091, 0.8637, -0.04504)
ob_cube_002.lineart.crease_threshold = 0.0
ob_cube_005.location = (-0.01078, 0.0, 1.119)
ob_cube_005.scale = (0.3091, 0.8637, -0.04504)
ob_cube_005.lineart.crease_threshold = 0.0
ob_cube_004.location = (-0.4602, 0.0, 1.119)
ob_cube_004.rotation_euler = (0.0, 3.142, 0.0)
ob_cube_004.scale = (0.3091, 0.8637, -0.04504)
ob_cube_004.lineart.crease_threshold = 0.0
ob_cube_003.location = (0.6184, 0.0, 1.119)
ob_cube_003.rotation_euler = (0.0, 0.0, 3.142)
ob_cube_003.scale = (0.3091, 0.8637, -0.04504)
ob_cube_003.lineart.crease_threshold = 0.0
ob_cube_008.location = (-0.7208, 0.0, 0.902)
ob_cube_008.rotation_euler = (0.0, 1.571, 0.0)
ob_cube_008.scale = (0.3091, 0.8637, -0.04504)
ob_cube_008.lineart.crease_threshold = 0.0
ob_cube_007.location = (-0.7208, 0.0, 0.3552)
ob_cube_007.rotation_euler = (0.0, 1.571, 0.0)
ob_cube_007.scale = (0.3091, 0.8637, -0.04504)
ob_cube_007.lineart.crease_threshold = 0.0
ob_cube_009.location = (0.7874, 0.0, 0.3552)
ob_cube_009.rotation_euler = (0.0, 1.571, 0.0)
ob_cube_009.scale = (0.3091, 0.8637, -0.04504)
ob_cube_009.lineart.crease_threshold = 0.0
ob_cube_006.location = (0.8039, 0.0, 0.902)
ob_cube_006.rotation_euler = (0.0, 1.571, 0.0)
ob_cube_006.scale = (0.3091, 0.8637, -0.04504)
ob_cube_006.lineart.crease_threshold = 0.0
ob_cube_010.location = (0.01264, 0.9041, 0.902)
ob_cube_010.rotation_euler = (1.571, 1.571, 3.142)
ob_cube_010.scale = (0.3091, 0.7722, -0.04504)
ob_cube_010.lineart.crease_threshold = 0.0
ob_cube_011.location = (0.01264, 0.9041, 0.3724)
ob_cube_011.rotation_euler = (1.571, 1.571, 0.0)
ob_cube_011.scale = (0.3091, 0.7722, -0.04504)
ob_cube_011.lineart.crease_threshold = 0.0
ob_cube_013.location = (0.04322, -0.8956, 0.902)
ob_cube_013.rotation_euler = (1.571, 1.532, 3.142)
ob_cube_013.scale = (0.3091, 0.7722, -0.04504)
ob_cube_013.lineart.crease_threshold = 0.0
ob_cube_012.location = (0.01264, -0.8749, 0.3794)
ob_cube_012.rotation_euler = (1.571, 1.571, 0.0)
ob_cube_012.scale = (0.312, 0.7795, -0.04547)
ob_cube_012.lineart.crease_threshold = 0.0

# ---- collection membership
scene.collection.objects.link(ob_cube)
scene.collection.objects.link(ob_cube_001)
scene.collection.objects.link(ob_cube_002)
scene.collection.objects.link(ob_cube_005)
scene.collection.objects.link(ob_cube_004)
scene.collection.objects.link(ob_cube_003)
scene.collection.objects.link(ob_cube_008)
scene.collection.objects.link(ob_cube_007)
scene.collection.objects.link(ob_cube_009)
scene.collection.objects.link(ob_cube_006)
scene.collection.objects.link(ob_cube_010)
scene.collection.objects.link(ob_cube_011)
scene.collection.objects.link(ob_cube_013)
scene.collection.objects.link(ob_cube_012)

# ---- scene / render settings (as saved in the file)
scene.frame_start = 1; scene.frame_end = 250; scene.frame_set(1)
scene.render.engine = 'BLENDER_EEVEE_NEXT'
scene.cycles.use_denoising = False
scene.cycles.samples = 128
scene.cycles.sampling_pattern = 'TABULATED_SOBOL'
scene.cycles.use_adaptive_sampling = False
scene.cycles.use_light_tree = False
scene.view_settings.view_transform = 'Filmic'
bpy.context.view_layer.update()

# ---- added for rendering (the .blend has no active camera and no usable light): camera, sun
cam_auto = bpy.data.cameras.new('AutoCamera')
cam_auto.lens = 50.0
cam_auto.sensor_width = 36.0
cam_auto.clip_end = 1000.0
ob_auto_camera = bpy.data.objects.new('AutoCamera', cam_auto)
scene.collection.objects.link(ob_auto_camera)
ob_auto_camera.location = (2.62877, -3.10064, 2.63434)
ob_auto_camera.rotation_euler = (1.09748, -7.21219e-08, 0.694738)
scene.camera = ob_auto_camera
light_auto_sun = bpy.data.lights.new('AutoSun', 'SUN')
light_auto_sun.energy = 3.0
light_auto_sun.angle = 0.0523599
ob_auto_sun = bpy.data.objects.new('AutoSun', light_auto_sun)
scene.collection.objects.link(ob_auto_sun)
ob_auto_sun.rotation_euler = (0.872665, 0.174533, 0.523599)
bpy.context.view_layer.update()
